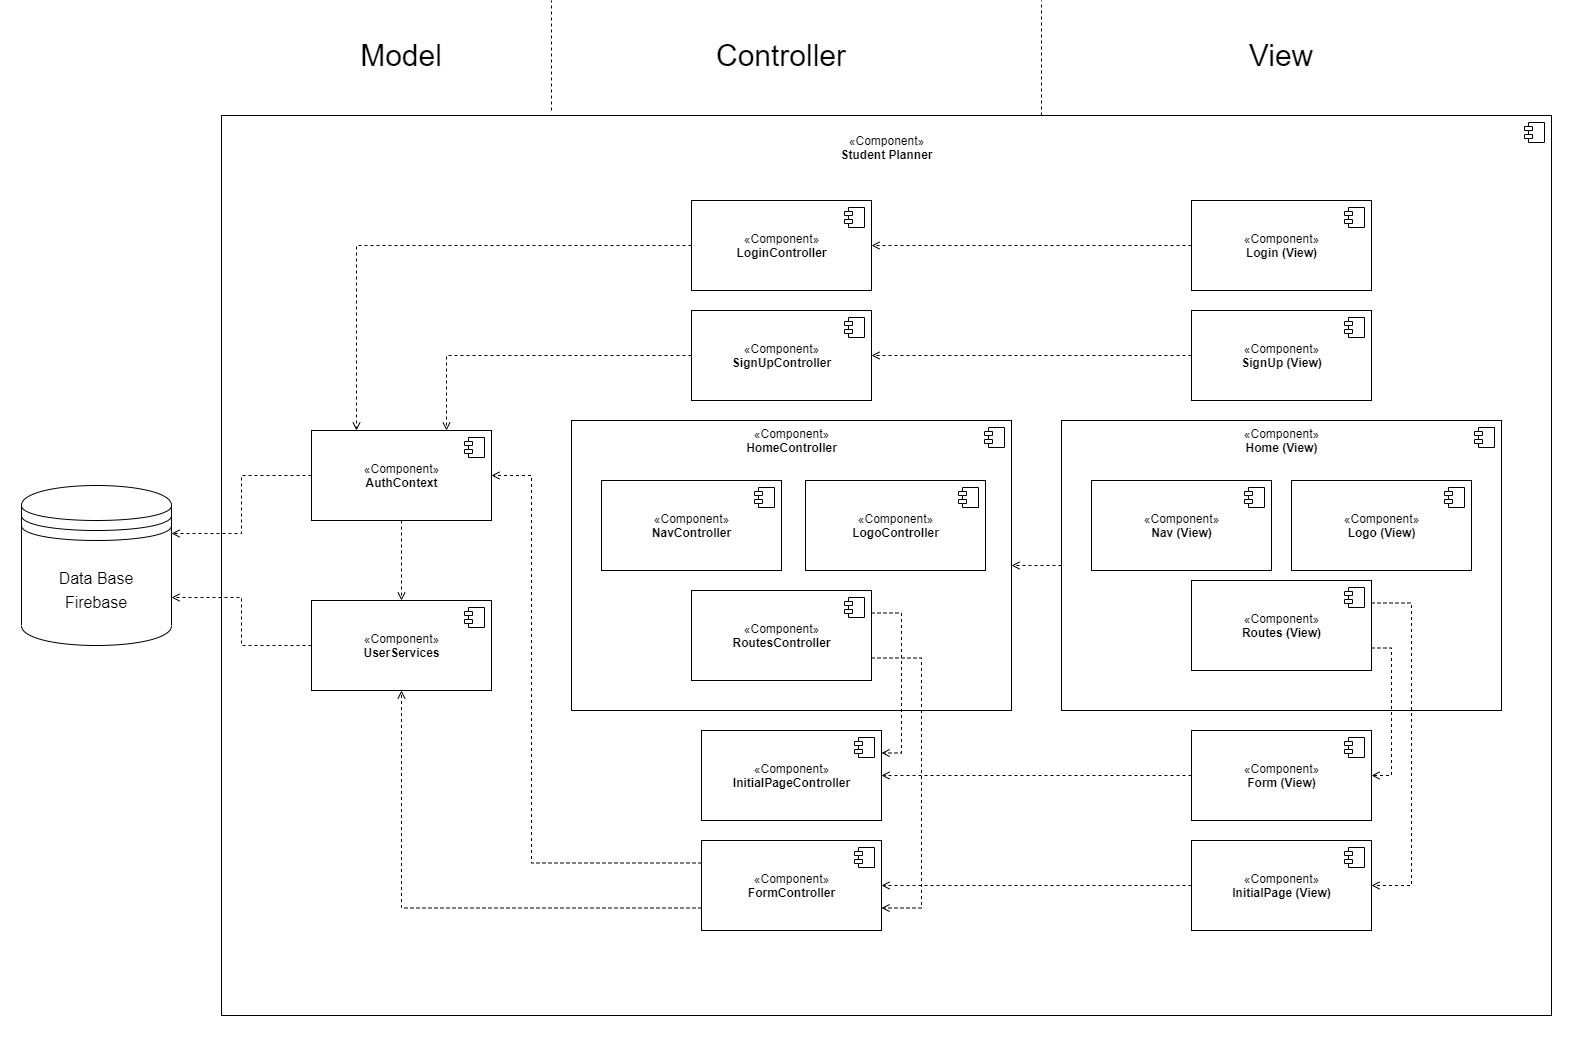

The diagram above was exported from draw.io. Its source (the exported page's mxGraphModel, read from the mxfile embedded in the PNG):
<mxGraphModel dx="1422" dy="832" grid="0" gridSize="10" guides="1" tooltips="1" connect="1" arrows="1" fold="1" page="1" pageScale="1" pageWidth="827" pageHeight="1169" background="none" math="0" shadow="0">
  <root>
    <mxCell id="0" />
    <mxCell id="1" parent="0" />
    <mxCell id="Fmox6_CM1aGuiBpHDGG0-1" value="&lt;p style=&quot;line-height: 120%&quot;&gt;&lt;div&gt;&lt;span&gt;«Component»&lt;/span&gt;&lt;/div&gt;&lt;b&gt;Student Planner&lt;/b&gt;&lt;/p&gt;" style="html=1;dropTarget=0;verticalAlign=top;" parent="1" vertex="1">
      <mxGeometry x="254" y="481" width="1330" height="900" as="geometry" />
    </mxCell>
    <mxCell id="Fmox6_CM1aGuiBpHDGG0-2" value="" style="shape=module;jettyWidth=8;jettyHeight=4;" parent="Fmox6_CM1aGuiBpHDGG0-1" vertex="1">
      <mxGeometry x="1" width="20" height="20" relative="1" as="geometry">
        <mxPoint x="-27" y="7" as="offset" />
      </mxGeometry>
    </mxCell>
    <mxCell id="Fmox6_CM1aGuiBpHDGG0-5" value="&lt;p style=&quot;line-height: 150% ; font-size: 16px&quot;&gt;Data Base&lt;br&gt;Firebase&lt;br&gt;&lt;/p&gt;" style="shape=datastore;whiteSpace=wrap;html=1;" parent="1" vertex="1">
      <mxGeometry x="54" y="851" width="150" height="160" as="geometry" />
    </mxCell>
    <mxCell id="sVKhN5JRDVl97oddP_ll-63" style="edgeStyle=orthogonalEdgeStyle;rounded=0;orthogonalLoop=1;jettySize=auto;html=1;exitX=0.5;exitY=1;exitDx=0;exitDy=0;dashed=1;endArrow=open;endFill=0;" edge="1" parent="1" source="Fmox6_CM1aGuiBpHDGG0-24" target="sVKhN5JRDVl97oddP_ll-59">
      <mxGeometry relative="1" as="geometry" />
    </mxCell>
    <mxCell id="sVKhN5JRDVl97oddP_ll-72" style="edgeStyle=orthogonalEdgeStyle;rounded=0;orthogonalLoop=1;jettySize=auto;html=1;exitX=0;exitY=0.5;exitDx=0;exitDy=0;entryX=1;entryY=0.3;entryDx=0;entryDy=0;dashed=1;endArrow=open;endFill=0;" edge="1" parent="1" source="Fmox6_CM1aGuiBpHDGG0-24" target="Fmox6_CM1aGuiBpHDGG0-5">
      <mxGeometry relative="1" as="geometry" />
    </mxCell>
    <mxCell id="Fmox6_CM1aGuiBpHDGG0-24" value="«Component»&lt;br&gt;&lt;b&gt;AuthContext&lt;/b&gt;" style="html=1;dropTarget=0;" parent="1" vertex="1">
      <mxGeometry x="344" y="796" width="180" height="90" as="geometry" />
    </mxCell>
    <mxCell id="Fmox6_CM1aGuiBpHDGG0-25" value="" style="shape=module;jettyWidth=8;jettyHeight=4;" parent="Fmox6_CM1aGuiBpHDGG0-24" vertex="1">
      <mxGeometry x="1" width="20" height="20" relative="1" as="geometry">
        <mxPoint x="-27" y="7" as="offset" />
      </mxGeometry>
    </mxCell>
    <mxCell id="sVKhN5JRDVl97oddP_ll-65" style="edgeStyle=orthogonalEdgeStyle;rounded=0;orthogonalLoop=1;jettySize=auto;html=1;exitX=0;exitY=0.5;exitDx=0;exitDy=0;entryX=0.25;entryY=0;entryDx=0;entryDy=0;dashed=1;endArrow=open;endFill=0;" edge="1" parent="1" source="sVKhN5JRDVl97oddP_ll-3" target="Fmox6_CM1aGuiBpHDGG0-24">
      <mxGeometry relative="1" as="geometry" />
    </mxCell>
    <mxCell id="sVKhN5JRDVl97oddP_ll-3" value="«Component»&lt;br&gt;&lt;b&gt;LoginController&lt;/b&gt;" style="html=1;dropTarget=0;" vertex="1" parent="1">
      <mxGeometry x="724" y="566" width="180" height="90" as="geometry" />
    </mxCell>
    <mxCell id="sVKhN5JRDVl97oddP_ll-4" value="" style="shape=module;jettyWidth=8;jettyHeight=4;" vertex="1" parent="sVKhN5JRDVl97oddP_ll-3">
      <mxGeometry x="1" width="20" height="20" relative="1" as="geometry">
        <mxPoint x="-27" y="7" as="offset" />
      </mxGeometry>
    </mxCell>
    <mxCell id="sVKhN5JRDVl97oddP_ll-38" style="edgeStyle=orthogonalEdgeStyle;rounded=0;orthogonalLoop=1;jettySize=auto;html=1;exitX=0;exitY=0.5;exitDx=0;exitDy=0;entryX=0.75;entryY=0;entryDx=0;entryDy=0;dashed=1;endArrow=open;endFill=0;" edge="1" parent="1" source="sVKhN5JRDVl97oddP_ll-5" target="Fmox6_CM1aGuiBpHDGG0-24">
      <mxGeometry relative="1" as="geometry" />
    </mxCell>
    <mxCell id="sVKhN5JRDVl97oddP_ll-5" value="«Component»&lt;br&gt;&lt;b&gt;SignUpController&lt;/b&gt;" style="html=1;dropTarget=0;" vertex="1" parent="1">
      <mxGeometry x="724" y="676" width="180" height="90" as="geometry" />
    </mxCell>
    <mxCell id="sVKhN5JRDVl97oddP_ll-6" value="" style="shape=module;jettyWidth=8;jettyHeight=4;" vertex="1" parent="sVKhN5JRDVl97oddP_ll-5">
      <mxGeometry x="1" width="20" height="20" relative="1" as="geometry">
        <mxPoint x="-27" y="7" as="offset" />
      </mxGeometry>
    </mxCell>
    <mxCell id="sVKhN5JRDVl97oddP_ll-64" style="edgeStyle=orthogonalEdgeStyle;rounded=0;orthogonalLoop=1;jettySize=auto;html=1;exitX=0;exitY=0.75;exitDx=0;exitDy=0;dashed=1;endArrow=open;endFill=0;" edge="1" parent="1" source="sVKhN5JRDVl97oddP_ll-7" target="sVKhN5JRDVl97oddP_ll-59">
      <mxGeometry relative="1" as="geometry" />
    </mxCell>
    <mxCell id="sVKhN5JRDVl97oddP_ll-67" style="edgeStyle=orthogonalEdgeStyle;rounded=0;orthogonalLoop=1;jettySize=auto;html=1;exitX=0;exitY=0.25;exitDx=0;exitDy=0;entryX=1;entryY=0.5;entryDx=0;entryDy=0;dashed=1;endArrow=open;endFill=0;" edge="1" parent="1" source="sVKhN5JRDVl97oddP_ll-7" target="Fmox6_CM1aGuiBpHDGG0-24">
      <mxGeometry relative="1" as="geometry">
        <Array as="points">
          <mxPoint x="564" y="1229" />
          <mxPoint x="564" y="841" />
        </Array>
      </mxGeometry>
    </mxCell>
    <mxCell id="sVKhN5JRDVl97oddP_ll-7" value="«Component»&lt;br&gt;&lt;b&gt;FormController&lt;/b&gt;" style="html=1;dropTarget=0;" vertex="1" parent="1">
      <mxGeometry x="734" y="1206" width="180" height="90" as="geometry" />
    </mxCell>
    <mxCell id="sVKhN5JRDVl97oddP_ll-8" value="" style="shape=module;jettyWidth=8;jettyHeight=4;" vertex="1" parent="sVKhN5JRDVl97oddP_ll-7">
      <mxGeometry x="1" width="20" height="20" relative="1" as="geometry">
        <mxPoint x="-27" y="7" as="offset" />
      </mxGeometry>
    </mxCell>
    <mxCell id="sVKhN5JRDVl97oddP_ll-9" value="«Component»&lt;br&gt;&lt;b&gt;InitialPageController&lt;/b&gt;" style="html=1;dropTarget=0;" vertex="1" parent="1">
      <mxGeometry x="734" y="1096" width="180" height="90" as="geometry" />
    </mxCell>
    <mxCell id="sVKhN5JRDVl97oddP_ll-10" value="" style="shape=module;jettyWidth=8;jettyHeight=4;" vertex="1" parent="sVKhN5JRDVl97oddP_ll-9">
      <mxGeometry x="1" width="20" height="20" relative="1" as="geometry">
        <mxPoint x="-27" y="7" as="offset" />
      </mxGeometry>
    </mxCell>
    <mxCell id="sVKhN5JRDVl97oddP_ll-13" value="«Component»&lt;br&gt;&lt;b&gt;HomeController&lt;/b&gt;" style="html=1;dropTarget=0;verticalAlign=top;" vertex="1" parent="1">
      <mxGeometry x="604" y="786" width="440" height="290" as="geometry" />
    </mxCell>
    <mxCell id="sVKhN5JRDVl97oddP_ll-14" value="" style="shape=module;jettyWidth=8;jettyHeight=4;" vertex="1" parent="sVKhN5JRDVl97oddP_ll-13">
      <mxGeometry x="1" width="20" height="20" relative="1" as="geometry">
        <mxPoint x="-27" y="7" as="offset" />
      </mxGeometry>
    </mxCell>
    <mxCell id="sVKhN5JRDVl97oddP_ll-15" value="«Component»&lt;br&gt;&lt;b&gt;LogoController&lt;/b&gt;" style="html=1;dropTarget=0;" vertex="1" parent="1">
      <mxGeometry x="838" y="846" width="180" height="90" as="geometry" />
    </mxCell>
    <mxCell id="sVKhN5JRDVl97oddP_ll-16" value="" style="shape=module;jettyWidth=8;jettyHeight=4;" vertex="1" parent="sVKhN5JRDVl97oddP_ll-15">
      <mxGeometry x="1" width="20" height="20" relative="1" as="geometry">
        <mxPoint x="-27" y="7" as="offset" />
      </mxGeometry>
    </mxCell>
    <mxCell id="sVKhN5JRDVl97oddP_ll-17" value="«Component»&lt;br&gt;&lt;b&gt;NavController&lt;/b&gt;" style="html=1;dropTarget=0;" vertex="1" parent="1">
      <mxGeometry x="634" y="846" width="180" height="90" as="geometry" />
    </mxCell>
    <mxCell id="sVKhN5JRDVl97oddP_ll-18" value="" style="shape=module;jettyWidth=8;jettyHeight=4;" vertex="1" parent="sVKhN5JRDVl97oddP_ll-17">
      <mxGeometry x="1" width="20" height="20" relative="1" as="geometry">
        <mxPoint x="-27" y="7" as="offset" />
      </mxGeometry>
    </mxCell>
    <mxCell id="sVKhN5JRDVl97oddP_ll-54" style="edgeStyle=orthogonalEdgeStyle;rounded=0;orthogonalLoop=1;jettySize=auto;html=1;exitX=0;exitY=0.5;exitDx=0;exitDy=0;entryX=1;entryY=0.5;entryDx=0;entryDy=0;dashed=1;endArrow=open;endFill=0;" edge="1" parent="1" source="sVKhN5JRDVl97oddP_ll-21" target="sVKhN5JRDVl97oddP_ll-13">
      <mxGeometry relative="1" as="geometry" />
    </mxCell>
    <mxCell id="sVKhN5JRDVl97oddP_ll-21" value="«Component»&lt;br&gt;&lt;b&gt;Home (View)&lt;/b&gt;" style="html=1;dropTarget=0;verticalAlign=top;" vertex="1" parent="1">
      <mxGeometry x="1094" y="786" width="440" height="290" as="geometry" />
    </mxCell>
    <mxCell id="sVKhN5JRDVl97oddP_ll-22" value="" style="shape=module;jettyWidth=8;jettyHeight=4;" vertex="1" parent="sVKhN5JRDVl97oddP_ll-21">
      <mxGeometry x="1" width="20" height="20" relative="1" as="geometry">
        <mxPoint x="-27" y="7" as="offset" />
      </mxGeometry>
    </mxCell>
    <mxCell id="sVKhN5JRDVl97oddP_ll-23" value="«Component»&lt;br&gt;&lt;b&gt;Logo (View)&lt;/b&gt;" style="html=1;dropTarget=0;" vertex="1" parent="1">
      <mxGeometry x="1324" y="846" width="180" height="90" as="geometry" />
    </mxCell>
    <mxCell id="sVKhN5JRDVl97oddP_ll-24" value="" style="shape=module;jettyWidth=8;jettyHeight=4;" vertex="1" parent="sVKhN5JRDVl97oddP_ll-23">
      <mxGeometry x="1" width="20" height="20" relative="1" as="geometry">
        <mxPoint x="-27" y="7" as="offset" />
      </mxGeometry>
    </mxCell>
    <mxCell id="sVKhN5JRDVl97oddP_ll-25" value="«Component»&lt;br&gt;&lt;b&gt;Nav (View)&lt;/b&gt;" style="html=1;dropTarget=0;" vertex="1" parent="1">
      <mxGeometry x="1124" y="846" width="180" height="90" as="geometry" />
    </mxCell>
    <mxCell id="sVKhN5JRDVl97oddP_ll-26" value="" style="shape=module;jettyWidth=8;jettyHeight=4;" vertex="1" parent="sVKhN5JRDVl97oddP_ll-25">
      <mxGeometry x="1" width="20" height="20" relative="1" as="geometry">
        <mxPoint x="-27" y="7" as="offset" />
      </mxGeometry>
    </mxCell>
    <mxCell id="sVKhN5JRDVl97oddP_ll-68" style="edgeStyle=orthogonalEdgeStyle;rounded=0;orthogonalLoop=1;jettySize=auto;html=1;exitX=1;exitY=0.25;exitDx=0;exitDy=0;entryX=1;entryY=0.25;entryDx=0;entryDy=0;dashed=1;endArrow=open;endFill=0;" edge="1" parent="1" source="sVKhN5JRDVl97oddP_ll-30" target="sVKhN5JRDVl97oddP_ll-9">
      <mxGeometry relative="1" as="geometry" />
    </mxCell>
    <mxCell id="sVKhN5JRDVl97oddP_ll-69" style="edgeStyle=orthogonalEdgeStyle;rounded=0;orthogonalLoop=1;jettySize=auto;html=1;exitX=1;exitY=0.75;exitDx=0;exitDy=0;entryX=1;entryY=0.75;entryDx=0;entryDy=0;dashed=1;endArrow=open;endFill=0;" edge="1" parent="1" source="sVKhN5JRDVl97oddP_ll-30" target="sVKhN5JRDVl97oddP_ll-7">
      <mxGeometry relative="1" as="geometry">
        <Array as="points">
          <mxPoint x="954" y="1024" />
          <mxPoint x="954" y="1274" />
        </Array>
      </mxGeometry>
    </mxCell>
    <mxCell id="sVKhN5JRDVl97oddP_ll-30" value="«Component»&lt;br&gt;&lt;b&gt;RoutesController&lt;/b&gt;" style="html=1;dropTarget=0;" vertex="1" parent="1">
      <mxGeometry x="724" y="956" width="180" height="90" as="geometry" />
    </mxCell>
    <mxCell id="sVKhN5JRDVl97oddP_ll-31" value="" style="shape=module;jettyWidth=8;jettyHeight=4;" vertex="1" parent="sVKhN5JRDVl97oddP_ll-30">
      <mxGeometry x="1" width="20" height="20" relative="1" as="geometry">
        <mxPoint x="-27" y="7" as="offset" />
      </mxGeometry>
    </mxCell>
    <mxCell id="sVKhN5JRDVl97oddP_ll-51" style="edgeStyle=orthogonalEdgeStyle;rounded=0;orthogonalLoop=1;jettySize=auto;html=1;exitX=0;exitY=0.5;exitDx=0;exitDy=0;entryX=1;entryY=0.5;entryDx=0;entryDy=0;dashed=1;endArrow=open;endFill=0;" edge="1" parent="1" source="sVKhN5JRDVl97oddP_ll-32" target="sVKhN5JRDVl97oddP_ll-3">
      <mxGeometry relative="1" as="geometry" />
    </mxCell>
    <mxCell id="sVKhN5JRDVl97oddP_ll-32" value="«Component»&lt;br&gt;&lt;b&gt;Login (View)&lt;/b&gt;" style="html=1;dropTarget=0;" vertex="1" parent="1">
      <mxGeometry x="1224" y="566" width="180" height="90" as="geometry" />
    </mxCell>
    <mxCell id="sVKhN5JRDVl97oddP_ll-33" value="" style="shape=module;jettyWidth=8;jettyHeight=4;" vertex="1" parent="sVKhN5JRDVl97oddP_ll-32">
      <mxGeometry x="1" width="20" height="20" relative="1" as="geometry">
        <mxPoint x="-27" y="7" as="offset" />
      </mxGeometry>
    </mxCell>
    <mxCell id="sVKhN5JRDVl97oddP_ll-36" style="edgeStyle=orthogonalEdgeStyle;rounded=0;orthogonalLoop=1;jettySize=auto;html=1;exitX=0;exitY=0.5;exitDx=0;exitDy=0;entryX=1;entryY=0.5;entryDx=0;entryDy=0;dashed=1;endArrow=open;endFill=0;" edge="1" parent="1" source="sVKhN5JRDVl97oddP_ll-34" target="sVKhN5JRDVl97oddP_ll-5">
      <mxGeometry relative="1" as="geometry" />
    </mxCell>
    <mxCell id="sVKhN5JRDVl97oddP_ll-34" value="«Component»&lt;br&gt;&lt;b&gt;SignUp (View)&lt;/b&gt;" style="html=1;dropTarget=0;" vertex="1" parent="1">
      <mxGeometry x="1224" y="676" width="180" height="90" as="geometry" />
    </mxCell>
    <mxCell id="sVKhN5JRDVl97oddP_ll-35" value="" style="shape=module;jettyWidth=8;jettyHeight=4;" vertex="1" parent="sVKhN5JRDVl97oddP_ll-34">
      <mxGeometry x="1" width="20" height="20" relative="1" as="geometry">
        <mxPoint x="-27" y="7" as="offset" />
      </mxGeometry>
    </mxCell>
    <mxCell id="sVKhN5JRDVl97oddP_ll-52" style="edgeStyle=orthogonalEdgeStyle;rounded=0;orthogonalLoop=1;jettySize=auto;html=1;exitX=0;exitY=0.5;exitDx=0;exitDy=0;entryX=1;entryY=0.5;entryDx=0;entryDy=0;dashed=1;endArrow=open;endFill=0;" edge="1" parent="1" source="sVKhN5JRDVl97oddP_ll-40" target="sVKhN5JRDVl97oddP_ll-9">
      <mxGeometry relative="1" as="geometry" />
    </mxCell>
    <mxCell id="sVKhN5JRDVl97oddP_ll-40" value="«Component»&lt;br&gt;&lt;b&gt;Form (View)&lt;/b&gt;" style="html=1;dropTarget=0;" vertex="1" parent="1">
      <mxGeometry x="1224" y="1096" width="180" height="90" as="geometry" />
    </mxCell>
    <mxCell id="sVKhN5JRDVl97oddP_ll-41" value="" style="shape=module;jettyWidth=8;jettyHeight=4;" vertex="1" parent="sVKhN5JRDVl97oddP_ll-40">
      <mxGeometry x="1" width="20" height="20" relative="1" as="geometry">
        <mxPoint x="-27" y="7" as="offset" />
      </mxGeometry>
    </mxCell>
    <mxCell id="sVKhN5JRDVl97oddP_ll-53" style="edgeStyle=orthogonalEdgeStyle;rounded=0;orthogonalLoop=1;jettySize=auto;html=1;exitX=0;exitY=0.5;exitDx=0;exitDy=0;entryX=1;entryY=0.5;entryDx=0;entryDy=0;dashed=1;endArrow=open;endFill=0;" edge="1" parent="1" source="sVKhN5JRDVl97oddP_ll-42" target="sVKhN5JRDVl97oddP_ll-7">
      <mxGeometry relative="1" as="geometry" />
    </mxCell>
    <mxCell id="sVKhN5JRDVl97oddP_ll-42" value="«Component»&lt;br&gt;&lt;b&gt;InitialPage (View)&lt;/b&gt;" style="html=1;dropTarget=0;" vertex="1" parent="1">
      <mxGeometry x="1224" y="1206" width="180" height="90" as="geometry" />
    </mxCell>
    <mxCell id="sVKhN5JRDVl97oddP_ll-43" value="" style="shape=module;jettyWidth=8;jettyHeight=4;" vertex="1" parent="sVKhN5JRDVl97oddP_ll-42">
      <mxGeometry x="1" width="20" height="20" relative="1" as="geometry">
        <mxPoint x="-27" y="7" as="offset" />
      </mxGeometry>
    </mxCell>
    <mxCell id="sVKhN5JRDVl97oddP_ll-57" style="edgeStyle=orthogonalEdgeStyle;rounded=0;orthogonalLoop=1;jettySize=auto;html=1;exitX=1;exitY=0.25;exitDx=0;exitDy=0;entryX=1;entryY=0.5;entryDx=0;entryDy=0;dashed=1;endArrow=open;endFill=0;" edge="1" parent="1" source="sVKhN5JRDVl97oddP_ll-55" target="sVKhN5JRDVl97oddP_ll-42">
      <mxGeometry relative="1" as="geometry">
        <Array as="points">
          <mxPoint x="1444" y="969" />
          <mxPoint x="1444" y="1251" />
        </Array>
      </mxGeometry>
    </mxCell>
    <mxCell id="sVKhN5JRDVl97oddP_ll-58" style="edgeStyle=orthogonalEdgeStyle;rounded=0;orthogonalLoop=1;jettySize=auto;html=1;exitX=1;exitY=0.75;exitDx=0;exitDy=0;entryX=1;entryY=0.5;entryDx=0;entryDy=0;dashed=1;endArrow=open;endFill=0;" edge="1" parent="1" source="sVKhN5JRDVl97oddP_ll-55" target="sVKhN5JRDVl97oddP_ll-40">
      <mxGeometry relative="1" as="geometry" />
    </mxCell>
    <mxCell id="sVKhN5JRDVl97oddP_ll-55" value="«Component»&lt;br&gt;&lt;b&gt;Routes (&lt;/b&gt;&lt;b&gt;View&lt;/b&gt;&lt;b&gt;)&lt;/b&gt;" style="html=1;dropTarget=0;" vertex="1" parent="1">
      <mxGeometry x="1224" y="946" width="180" height="90" as="geometry" />
    </mxCell>
    <mxCell id="sVKhN5JRDVl97oddP_ll-56" value="" style="shape=module;jettyWidth=8;jettyHeight=4;" vertex="1" parent="sVKhN5JRDVl97oddP_ll-55">
      <mxGeometry x="1" width="20" height="20" relative="1" as="geometry">
        <mxPoint x="-27" y="7" as="offset" />
      </mxGeometry>
    </mxCell>
    <mxCell id="sVKhN5JRDVl97oddP_ll-70" style="edgeStyle=orthogonalEdgeStyle;rounded=0;orthogonalLoop=1;jettySize=auto;html=1;exitX=0;exitY=0.5;exitDx=0;exitDy=0;entryX=1;entryY=0.7;entryDx=0;entryDy=0;dashed=1;endArrow=open;endFill=0;" edge="1" parent="1" source="sVKhN5JRDVl97oddP_ll-59" target="Fmox6_CM1aGuiBpHDGG0-5">
      <mxGeometry relative="1" as="geometry" />
    </mxCell>
    <mxCell id="sVKhN5JRDVl97oddP_ll-59" value="«Component»&lt;br&gt;&lt;b&gt;UserServices&lt;/b&gt;" style="html=1;dropTarget=0;" vertex="1" parent="1">
      <mxGeometry x="344" y="966" width="180" height="90" as="geometry" />
    </mxCell>
    <mxCell id="sVKhN5JRDVl97oddP_ll-60" value="" style="shape=module;jettyWidth=8;jettyHeight=4;" vertex="1" parent="sVKhN5JRDVl97oddP_ll-59">
      <mxGeometry x="1" width="20" height="20" relative="1" as="geometry">
        <mxPoint x="-27" y="7" as="offset" />
      </mxGeometry>
    </mxCell>
    <mxCell id="sVKhN5JRDVl97oddP_ll-73" value="Model" style="text;html=1;strokeColor=none;fillColor=none;align=center;verticalAlign=middle;whiteSpace=wrap;rounded=0;fontSize=30;" vertex="1" parent="1">
      <mxGeometry x="394" y="386" width="80" height="70" as="geometry" />
    </mxCell>
    <mxCell id="sVKhN5JRDVl97oddP_ll-74" value="" style="endArrow=none;html=1;dashed=1;" edge="1" parent="1">
      <mxGeometry width="50" height="50" relative="1" as="geometry">
        <mxPoint x="584" y="476" as="sourcePoint" />
        <mxPoint x="584" y="366" as="targetPoint" />
        <Array as="points">
          <mxPoint x="584" y="426" />
        </Array>
      </mxGeometry>
    </mxCell>
    <mxCell id="sVKhN5JRDVl97oddP_ll-75" value="Controller" style="text;html=1;strokeColor=none;fillColor=none;align=center;verticalAlign=middle;whiteSpace=wrap;rounded=0;fontSize=30;" vertex="1" parent="1">
      <mxGeometry x="749" y="386" width="130" height="70" as="geometry" />
    </mxCell>
    <mxCell id="sVKhN5JRDVl97oddP_ll-76" value="View" style="text;html=1;strokeColor=none;fillColor=none;align=center;verticalAlign=middle;whiteSpace=wrap;rounded=0;fontSize=30;" vertex="1" parent="1">
      <mxGeometry x="1284" y="386" width="60" height="70" as="geometry" />
    </mxCell>
    <mxCell id="sVKhN5JRDVl97oddP_ll-77" value="" style="endArrow=none;html=1;dashed=1;" edge="1" parent="1">
      <mxGeometry width="50" height="50" relative="1" as="geometry">
        <mxPoint x="1074" y="481" as="sourcePoint" />
        <mxPoint x="1074" y="366" as="targetPoint" />
        <Array as="points">
          <mxPoint x="1074" y="431" />
        </Array>
      </mxGeometry>
    </mxCell>
    <mxCell id="sVKhN5JRDVl97oddP_ll-80" value="." style="text;html=1;align=center;verticalAlign=middle;resizable=0;points=[];autosize=1;fontSize=30;fontColor=#FFFFFF;" vertex="1" parent="1">
      <mxGeometry x="1591" y="1368" width="18" height="40" as="geometry" />
    </mxCell>
    <mxCell id="sVKhN5JRDVl97oddP_ll-81" value="." style="text;html=1;align=center;verticalAlign=middle;resizable=0;points=[];autosize=1;fontSize=30;fontColor=#FFFFFF;" vertex="1" parent="1">
      <mxGeometry x="33" y="911" width="18" height="40" as="geometry" />
    </mxCell>
  </root>
</mxGraphModel>